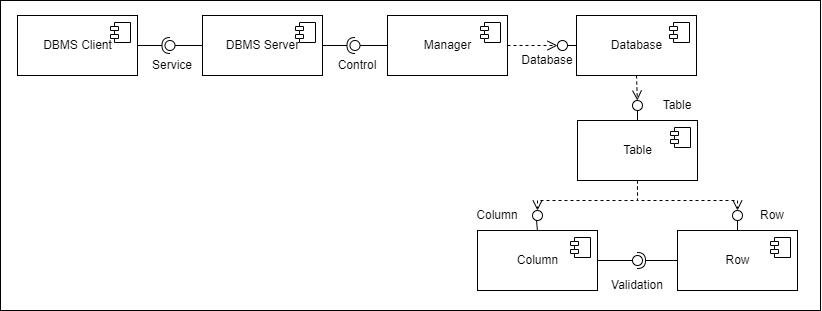

The diagram above was exported from draw.io. Its source (the exported page's mxGraphModel, read from the mxfile embedded in the PNG):
<mxGraphModel dx="1185" dy="646" grid="1" gridSize="10" guides="1" tooltips="1" connect="1" arrows="1" fold="1" page="1" pageScale="1" pageWidth="827" pageHeight="1169" math="0" shadow="0">
  <root>
    <mxCell id="0" />
    <mxCell id="1" parent="0" />
    <mxCell id="2" value="" style="rounded=0;whiteSpace=wrap;html=1;" vertex="1" parent="1">
      <mxGeometry y="2860" width="820" height="310" as="geometry" />
    </mxCell>
    <mxCell id="3" value="Column" style="html=1;dropTarget=0;" vertex="1" parent="1">
      <mxGeometry x="477" y="3090" width="120" height="60" as="geometry" />
    </mxCell>
    <mxCell id="4" value="" style="shape=module;jettyWidth=8;jettyHeight=4;" vertex="1" parent="3">
      <mxGeometry x="1" width="20" height="20" relative="1" as="geometry">
        <mxPoint x="-27" y="7" as="offset" />
      </mxGeometry>
    </mxCell>
    <mxCell id="5" value="Table" style="html=1;dropTarget=0;" vertex="1" parent="1">
      <mxGeometry x="577" y="2980" width="120" height="60" as="geometry" />
    </mxCell>
    <mxCell id="6" value="" style="shape=module;jettyWidth=8;jettyHeight=4;" vertex="1" parent="5">
      <mxGeometry x="1" width="20" height="20" relative="1" as="geometry">
        <mxPoint x="-27" y="7" as="offset" />
      </mxGeometry>
    </mxCell>
    <mxCell id="7" value="Database" style="html=1;dropTarget=0;" vertex="1" parent="1">
      <mxGeometry x="576" y="2875" width="120" height="60" as="geometry" />
    </mxCell>
    <mxCell id="8" value="" style="shape=module;jettyWidth=8;jettyHeight=4;" vertex="1" parent="7">
      <mxGeometry x="1" width="20" height="20" relative="1" as="geometry">
        <mxPoint x="-27" y="7" as="offset" />
      </mxGeometry>
    </mxCell>
    <mxCell id="9" value="Manager" style="html=1;dropTarget=0;" vertex="1" parent="1">
      <mxGeometry x="387" y="2875" width="120" height="60" as="geometry" />
    </mxCell>
    <mxCell id="10" value="" style="shape=module;jettyWidth=8;jettyHeight=4;" vertex="1" parent="9">
      <mxGeometry x="1" width="20" height="20" relative="1" as="geometry">
        <mxPoint x="-27" y="7" as="offset" />
      </mxGeometry>
    </mxCell>
    <mxCell id="11" value="DBMS Server" style="html=1;dropTarget=0;" vertex="1" parent="1">
      <mxGeometry x="202" y="2875" width="120" height="60" as="geometry" />
    </mxCell>
    <mxCell id="12" value="" style="shape=module;jettyWidth=8;jettyHeight=4;" vertex="1" parent="11">
      <mxGeometry x="1" width="20" height="20" relative="1" as="geometry">
        <mxPoint x="-27" y="7" as="offset" />
      </mxGeometry>
    </mxCell>
    <mxCell id="13" value="" style="rounded=0;orthogonalLoop=1;jettySize=auto;html=1;endArrow=none;endFill=0;sketch=0;sourcePerimeterSpacing=0;targetPerimeterSpacing=0;exitX=0;exitY=0.5;exitDx=0;exitDy=0;" edge="1" source="9" target="15" parent="1">
      <mxGeometry relative="1" as="geometry">
        <mxPoint x="327" y="2975" as="sourcePoint" />
      </mxGeometry>
    </mxCell>
    <mxCell id="14" value="" style="rounded=0;orthogonalLoop=1;jettySize=auto;html=1;endArrow=halfCircle;endFill=0;entryX=0.5;entryY=0.5;endSize=6;strokeWidth=1;sketch=0;exitX=1;exitY=0.5;exitDx=0;exitDy=0;" edge="1" source="11" target="15" parent="1">
      <mxGeometry relative="1" as="geometry">
        <mxPoint x="367" y="2975" as="sourcePoint" />
      </mxGeometry>
    </mxCell>
    <mxCell id="15" value="" style="ellipse;whiteSpace=wrap;html=1;align=center;aspect=fixed;resizable=0;points=[];outlineConnect=0;sketch=0;" vertex="1" parent="1">
      <mxGeometry x="349.5" y="2900" width="10" height="10" as="geometry" />
    </mxCell>
    <mxCell id="16" value="" style="rounded=0;orthogonalLoop=1;jettySize=auto;html=1;endArrow=none;endFill=0;sketch=0;sourcePerimeterSpacing=0;targetPerimeterSpacing=0;exitX=0;exitY=0.5;exitDx=0;exitDy=0;" edge="1" source="7" target="17" parent="1">
      <mxGeometry relative="1" as="geometry">
        <mxPoint x="401" y="2985" as="sourcePoint" />
      </mxGeometry>
    </mxCell>
    <mxCell id="17" value="" style="ellipse;whiteSpace=wrap;html=1;align=center;aspect=fixed;resizable=0;points=[];outlineConnect=0;sketch=0;" vertex="1" parent="1">
      <mxGeometry x="557" y="2900" width="10" height="10" as="geometry" />
    </mxCell>
    <mxCell id="18" value="" style="html=1;verticalAlign=bottom;endArrow=open;dashed=1;endSize=8;rounded=0;exitX=1;exitY=0.5;exitDx=0;exitDy=0;" edge="1" source="9" target="17" parent="1">
      <mxGeometry relative="1" as="geometry">
        <mxPoint x="477" y="2980" as="sourcePoint" />
        <mxPoint x="537" y="2880" as="targetPoint" />
      </mxGeometry>
    </mxCell>
    <mxCell id="19" value="" style="rounded=0;orthogonalLoop=1;jettySize=auto;html=1;endArrow=none;endFill=0;sketch=0;sourcePerimeterSpacing=0;targetPerimeterSpacing=0;exitX=0.5;exitY=0;exitDx=0;exitDy=0;" edge="1" source="5" target="20" parent="1">
      <mxGeometry relative="1" as="geometry">
        <mxPoint x="587" y="2925" as="sourcePoint" />
      </mxGeometry>
    </mxCell>
    <mxCell id="20" value="" style="ellipse;whiteSpace=wrap;html=1;align=center;aspect=fixed;resizable=0;points=[];outlineConnect=0;sketch=0;" vertex="1" parent="1">
      <mxGeometry x="632" y="2960" width="10" height="10" as="geometry" />
    </mxCell>
    <mxCell id="21" value="" style="html=1;verticalAlign=bottom;endArrow=open;dashed=1;endSize=8;rounded=0;exitX=0.5;exitY=1;exitDx=0;exitDy=0;" edge="1" source="7" target="20" parent="1">
      <mxGeometry relative="1" as="geometry">
        <mxPoint x="516.9999999999998" y="2915" as="sourcePoint" />
        <mxPoint x="547" y="2890" as="targetPoint" />
      </mxGeometry>
    </mxCell>
    <mxCell id="22" value="" style="rounded=0;orthogonalLoop=1;jettySize=auto;html=1;endArrow=none;endFill=0;sketch=0;sourcePerimeterSpacing=0;targetPerimeterSpacing=0;exitX=0.5;exitY=0;exitDx=0;exitDy=0;" edge="1" source="3" target="23" parent="1">
      <mxGeometry relative="1" as="geometry">
        <mxPoint x="577" y="2990" as="sourcePoint" />
      </mxGeometry>
    </mxCell>
    <mxCell id="23" value="" style="ellipse;whiteSpace=wrap;html=1;align=center;aspect=fixed;resizable=0;points=[];outlineConnect=0;sketch=0;" vertex="1" parent="1">
      <mxGeometry x="532" y="3070" width="10" height="10" as="geometry" />
    </mxCell>
    <mxCell id="24" value="" style="html=1;verticalAlign=bottom;endArrow=open;dashed=1;endSize=8;rounded=0;exitX=0.5;exitY=1;exitDx=0;exitDy=0;" edge="1" source="5" target="23" parent="1">
      <mxGeometry relative="1" as="geometry">
        <mxPoint x="646" y="2945" as="sourcePoint" />
        <mxPoint x="557" y="2900" as="targetPoint" />
        <Array as="points">
          <mxPoint x="637" y="3060" />
          <mxPoint x="537" y="3060" />
        </Array>
      </mxGeometry>
    </mxCell>
    <mxCell id="25" value="Control" style="text;html=1;strokeColor=none;fillColor=none;align=center;verticalAlign=middle;whiteSpace=wrap;rounded=0;" vertex="1" parent="1">
      <mxGeometry x="327" y="2910" width="60" height="30" as="geometry" />
    </mxCell>
    <mxCell id="26" value="Column" style="text;html=1;strokeColor=none;fillColor=none;align=center;verticalAlign=middle;whiteSpace=wrap;rounded=0;" vertex="1" parent="1">
      <mxGeometry x="467" y="3060" width="60" height="30" as="geometry" />
    </mxCell>
    <mxCell id="27" value="Database" style="text;html=1;strokeColor=none;fillColor=none;align=center;verticalAlign=middle;whiteSpace=wrap;rounded=0;" vertex="1" parent="1">
      <mxGeometry x="517" y="2905" width="60" height="30" as="geometry" />
    </mxCell>
    <mxCell id="28" value="Table" style="text;html=1;strokeColor=none;fillColor=none;align=center;verticalAlign=middle;whiteSpace=wrap;rounded=0;" vertex="1" parent="1">
      <mxGeometry x="647" y="2950" width="60" height="30" as="geometry" />
    </mxCell>
    <mxCell id="29" value="" style="html=1;verticalAlign=bottom;endArrow=open;dashed=1;endSize=8;rounded=0;exitX=0.5;exitY=1;exitDx=0;exitDy=0;" edge="1" source="5" target="33" parent="1">
      <mxGeometry relative="1" as="geometry">
        <mxPoint x="407" y="3030" as="sourcePoint" />
        <mxPoint x="767" y="3080" as="targetPoint" />
        <Array as="points">
          <mxPoint x="637" y="3060" />
          <mxPoint x="737" y="3060" />
        </Array>
      </mxGeometry>
    </mxCell>
    <mxCell id="30" value="Row" style="html=1;dropTarget=0;" vertex="1" parent="1">
      <mxGeometry x="677" y="3090" width="120" height="60" as="geometry" />
    </mxCell>
    <mxCell id="31" value="" style="shape=module;jettyWidth=8;jettyHeight=4;" vertex="1" parent="30">
      <mxGeometry x="1" width="20" height="20" relative="1" as="geometry">
        <mxPoint x="-27" y="7" as="offset" />
      </mxGeometry>
    </mxCell>
    <mxCell id="32" value="" style="rounded=0;orthogonalLoop=1;jettySize=auto;html=1;endArrow=none;endFill=0;sketch=0;sourcePerimeterSpacing=0;targetPerimeterSpacing=0;exitX=0.5;exitY=0;exitDx=0;exitDy=0;" edge="1" source="30" target="33" parent="1">
      <mxGeometry relative="1" as="geometry">
        <mxPoint x="732" y="2990" as="sourcePoint" />
      </mxGeometry>
    </mxCell>
    <mxCell id="33" value="" style="ellipse;whiteSpace=wrap;html=1;align=center;aspect=fixed;resizable=0;points=[];outlineConnect=0;sketch=0;" vertex="1" parent="1">
      <mxGeometry x="732" y="3070" width="10" height="10" as="geometry" />
    </mxCell>
    <mxCell id="34" value="" style="rounded=0;orthogonalLoop=1;jettySize=auto;html=1;endArrow=none;endFill=0;sketch=0;sourcePerimeterSpacing=0;targetPerimeterSpacing=0;exitX=1;exitY=0.5;exitDx=0;exitDy=0;" edge="1" source="3" target="36" parent="1">
      <mxGeometry relative="1" as="geometry">
        <mxPoint x="627" y="3120" as="sourcePoint" />
      </mxGeometry>
    </mxCell>
    <mxCell id="35" value="" style="rounded=0;orthogonalLoop=1;jettySize=auto;html=1;endArrow=halfCircle;endFill=0;entryX=0.5;entryY=0.5;endSize=6;strokeWidth=1;sketch=0;exitX=0;exitY=0.5;exitDx=0;exitDy=0;" edge="1" source="30" target="36" parent="1">
      <mxGeometry relative="1" as="geometry">
        <mxPoint x="447" y="3095" as="sourcePoint" />
      </mxGeometry>
    </mxCell>
    <mxCell id="36" value="" style="ellipse;whiteSpace=wrap;html=1;align=center;aspect=fixed;resizable=0;points=[];outlineConnect=0;sketch=0;" vertex="1" parent="1">
      <mxGeometry x="632" y="3115" width="10" height="10" as="geometry" />
    </mxCell>
    <mxCell id="37" value="Row" style="text;html=1;strokeColor=none;fillColor=none;align=center;verticalAlign=middle;whiteSpace=wrap;rounded=0;" vertex="1" parent="1">
      <mxGeometry x="742" y="3060" width="60" height="30" as="geometry" />
    </mxCell>
    <mxCell id="38" value="Validation" style="text;html=1;strokeColor=none;fillColor=none;align=center;verticalAlign=middle;whiteSpace=wrap;rounded=0;" vertex="1" parent="1">
      <mxGeometry x="607" y="3130" width="60" height="30" as="geometry" />
    </mxCell>
    <mxCell id="39" value="DBMS Client" style="html=1;dropTarget=0;" vertex="1" parent="1">
      <mxGeometry x="17" y="2875" width="120" height="60" as="geometry" />
    </mxCell>
    <mxCell id="40" value="" style="shape=module;jettyWidth=8;jettyHeight=4;" vertex="1" parent="39">
      <mxGeometry x="1" width="20" height="20" relative="1" as="geometry">
        <mxPoint x="-27" y="7" as="offset" />
      </mxGeometry>
    </mxCell>
    <mxCell id="41" value="" style="rounded=0;orthogonalLoop=1;jettySize=auto;html=1;endArrow=none;endFill=0;sketch=0;sourcePerimeterSpacing=0;targetPerimeterSpacing=0;exitX=0;exitY=0.5;exitDx=0;exitDy=0;" edge="1" source="11" target="43" parent="1">
      <mxGeometry relative="1" as="geometry">
        <mxPoint x="202" y="2905" as="sourcePoint" />
      </mxGeometry>
    </mxCell>
    <mxCell id="42" value="" style="rounded=0;orthogonalLoop=1;jettySize=auto;html=1;endArrow=halfCircle;endFill=0;entryX=0.5;entryY=0.5;endSize=6;strokeWidth=1;sketch=0;exitX=1;exitY=0.5;exitDx=0;exitDy=0;" edge="1" source="39" target="43" parent="1">
      <mxGeometry relative="1" as="geometry">
        <mxPoint x="182" y="2975" as="sourcePoint" />
      </mxGeometry>
    </mxCell>
    <mxCell id="43" value="" style="ellipse;whiteSpace=wrap;html=1;align=center;aspect=fixed;resizable=0;points=[];outlineConnect=0;sketch=0;" vertex="1" parent="1">
      <mxGeometry x="164.5" y="2900" width="10" height="10" as="geometry" />
    </mxCell>
    <mxCell id="44" value="Service" style="text;html=1;strokeColor=none;fillColor=none;align=center;verticalAlign=middle;whiteSpace=wrap;rounded=0;" vertex="1" parent="1">
      <mxGeometry x="142" y="2910" width="60" height="30" as="geometry" />
    </mxCell>
  </root>
</mxGraphModel>